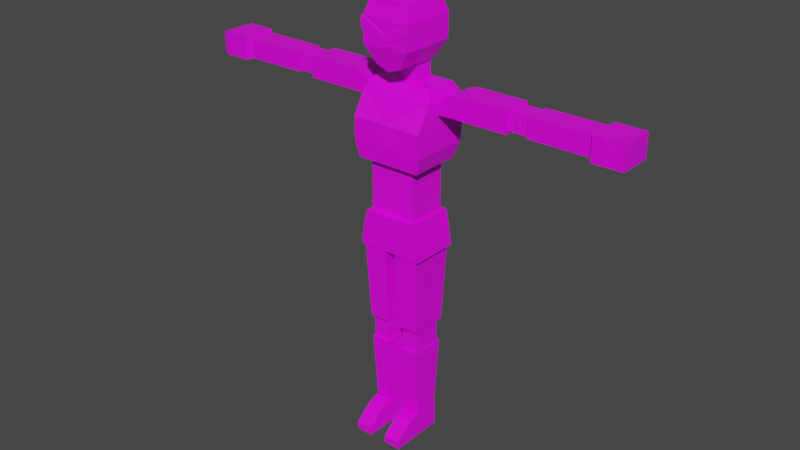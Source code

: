 # Source: model-enemy-robot-ground-busterRobot-animated.blend  (saved by Blender 3.0.42; exported with 4.5.12 LTS)
import bpy
from mathutils import Matrix  # noqa: F401  (used for matrix-valued properties, if any)

bpy.ops.wm.read_factory_settings(use_empty=True)
scene = bpy.context.scene
scene.name = 'Scene'

# ---- collections
col_collection = bpy.data.collections.new('Collection'); scene.collection.children.link(col_collection)

# ---- images (referenced by path relative to the original .blend; pixels are not part of the script)
import os
ASSET_DIR = os.environ.get("B2B_ASSET_DIR", "")  # directory of the original .blend (textures are referenced by path, not embedded)
HERE = os.path.dirname(os.path.abspath(__file__))  # packed textures are extracted next to this script under _unpacked/

def load_image(name, relpath, width, height, colorspace="sRGB"):
    """Load a texture the original file referenced (path relative to the .blend, or extracted next to this script)."""
    p = next((c for c in (os.path.join(HERE, relpath), os.path.join(ASSET_DIR, relpath)) if relpath and os.path.exists(c)), "")
    if p:
        img = bpy.data.images.load(p, check_existing=True)
        img.name = name
    else:  # same state as the original file: an image datablock whose file is absent (Cycles renders it pink)
        img = bpy.data.images.new(name, width, height)
        img.source = "FILE"
        img.filepath = "//" + (relpath or name)
    img.colorspace_settings.name = colorspace
    return img
img_texture_enemy_robot_typea_tga = load_image('texture-enemy-robot-typeA.tga', 'texture-enemy-robot-typeA.tga', 1024, 1024, 'sRGB')

# ---- materials (node trees are filled in below, after node groups)
mat_material_metal = bpy.data.materials.new('material_metal')
mat_material_metal.alpha_threshold = 0.0
mat_material_metal.use_transparent_shadow = False
mat_material_metal.line_color = (0.0, 0.0, 0.0, 1.0)
mat_material_eraser = bpy.data.materials.new('material_eraser')
mat_material_eraser.use_transparent_shadow = False
mat_material_emissive = bpy.data.materials.new('material_emissive')
mat_material_emissive.use_transparent_shadow = False

# ---- material node trees
mat_material_metal.use_nodes = True; mat_material_metal.node_tree.nodes.clear()
_N = mat_material_metal.node_tree.nodes; _L = mat_material_metal.node_tree.links
n0 = _N.new('ShaderNodeOutputMaterial'); n0.name = 'Material Output'; n0.location = (300, 300)
n1 = _N.new('ShaderNodeBsdfPrincipled'); n1.name = 'Principled BSDF'; n1.location = (10, 300)
n1.distribution = 'GGX'
n1.subsurface_method = 'RANDOM_WALK_SKIN'
n1.inputs[2].default_value = 0.4
n1.inputs[3].default_value = 1.45
n1.inputs[27].default_value = (0.0, 0.0, 0.0, 1.0)
n1.inputs[28].default_value = 1.0
n2 = _N.new('ShaderNodeTexImage'); n2.name = 'Image Texture'; n2.location = (-280, 280)
n2.image = img_texture_enemy_robot_typea_tga
_L.new(n1.outputs[0], n0.inputs[0])
_L.new(n2.outputs[0], n1.inputs[0])
n0.is_active_output = True
mat_material_eraser.use_nodes = True; mat_material_eraser.node_tree.nodes.clear()
_N = mat_material_eraser.node_tree.nodes; _L = mat_material_eraser.node_tree.links
n0 = _N.new('ShaderNodeBsdfPrincipled'); n0.name = 'Principled BSDF'; n0.location = (10, 300)
n0.distribution = 'GGX'
n0.subsurface_method = 'RANDOM_WALK_SKIN'
n0.inputs[3].default_value = 1.45
n0.inputs[27].default_value = (0.0, 0.0, 0.0, 1.0)
n0.inputs[28].default_value = 1.0
n1 = _N.new('ShaderNodeOutputMaterial'); n1.name = 'Material Output'; n1.location = (300, 300)
n2 = _N.new('ShaderNodeTexImage'); n2.name = 'Image Texture'; n2.location = (-280, 280)
n2.image = img_texture_enemy_robot_typea_tga
_L.new(n0.outputs[0], n1.inputs[0])
_L.new(n2.outputs[0], n0.inputs[0])
n1.is_active_output = True
mat_material_emissive.use_nodes = True; mat_material_emissive.node_tree.nodes.clear()
_N = mat_material_emissive.node_tree.nodes; _L = mat_material_emissive.node_tree.links
n0 = _N.new('ShaderNodeBsdfPrincipled'); n0.name = 'Principled BSDF'; n0.location = (10, 300)
n0.distribution = 'GGX'
n0.subsurface_method = 'RANDOM_WALK_SKIN'
n0.inputs[3].default_value = 1.45
n0.inputs[27].default_value = (0.0, 0.0, 0.0, 1.0)
n0.inputs[28].default_value = 1.0
n1 = _N.new('ShaderNodeOutputMaterial'); n1.name = 'Material Output'; n1.location = (300, 300)
n2 = _N.new('ShaderNodeTexImage'); n2.name = 'Image Texture'; n2.location = (-280, 280)
n2.image = img_texture_enemy_robot_typea_tga
_L.new(n0.outputs[0], n1.inputs[0])
_L.new(n2.outputs[0], n0.inputs[0])
n1.is_active_output = True

# ---- world
world_world = bpy.data.worlds.new('World'); scene.world = world_world
world_world.use_nodes = True; world_world.node_tree.nodes.clear()
_N = world_world.node_tree.nodes; _L = world_world.node_tree.links
n0 = _N.new('ShaderNodeOutputWorld'); n0.name = 'World Output'; n0.location = (300, 300)
n1 = _N.new('ShaderNodeBackground'); n1.name = 'Background'; n1.location = (10, 300)
n1.inputs[0].default_value = (0.05088, 0.05088, 0.05088, 1.0)
_L.new(n1.outputs[0], n0.inputs[0])
n0.is_active_output = True
world_world.color = (0.05088, 0.05088, 0.05088)
world_world.use_sun_shadow = False
world_world.sun_shadow_jitter_overblur = 0.0

# ---- meshes
me_cube = bpy.data.meshes.new('Cube')
me_cube.from_pydata([(0.1622, -0.0722, 1.871), (0.1675, -0.1778, 1.496), (-0.1622, -0.0722, 1.871), (-0.1675, -0.1778, 1.496), (0.1622, 0.08649, 1.871), (0.1675, 0.09553, 1.496), (-0.1622, 0.08649, 1.871), (-0.1675, 0.09553, 1.496), (0.1906, -0.1849, 1.578), (-0.1906, 0.1129, 1.578), (-0.1906, -0.1849, 1.578), (0.1906, 0.1129, 1.578), (-0.1859, 0.1206, 1.815), (0.1859, -0.1217, 1.815), (-0.1859, -0.1217, 1.815), (0.1859, 0.1206, 1.815), (0.1882, -0.1886, 1.696), (-0.1882, -0.1886, 1.696), (0.1882, 0.1395, 1.726), (-0.1882, 0.1395, 1.726), (-0.05619, -0.04323, 1.871), (-0.05619, 0.05752, 1.871), (0.05619, -0.04323, 1.871), (0.05619, 0.05752, 1.871), (-0.05619, -0.04323, 1.96), (-0.05619, 0.05752, 1.96), (0.05619, -0.04323, 1.96), (0.05619, 0.05752, 1.96), (-0.05619, -0.04323, 1.92), (0.05619, -0.04323, 1.92), (0.05619, 0.05752, 1.92), (-0.05619, 0.05752, 1.92), (-0.06864, -0.1699, 1.968), (-0.06864, 0.07306, 1.968), (0.06851, -0.1699, 1.968), (0.06851, 0.07306, 1.968), (-0.1225, -0.1941, 2.057), (-0.1225, 0.09729, 2.057), (0.1223, -0.1941, 2.057), (0.1223, 0.09729, 2.057), (-0.1225, -0.1941, 2.182), (-0.1225, 0.09729, 2.182), (0.1223, -0.1941, 2.182), (0.1223, 0.09729, 2.182), (-0.09883, -0.1763, 2.252), (-0.09883, 0.07951, 2.252), (0.0987, -0.1763, 2.252), (0.0987, 0.07951, 2.252), (6.278e-08, -0.1699, 1.943), (7.174e-08, -0.1941, 2.057), (1.959e-08, -0.04323, 1.96), (-0.0001281, 0.07951, 2.276), (-0.000128, -0.1763, 2.276), (0.1272, -0.04841, 2.182), (0.1272, -0.04841, 2.057), (0.1036, -0.04841, 2.257), (0.072, -0.04841, 1.968), (-0.1273, -0.04841, 2.182), (-0.1273, -0.04841, 2.057), (-0.1037, -0.04841, 2.257), (-0.07213, -0.04841, 1.968), (-0.000128, -0.06022, 2.281), (0.1219, 0.05837, 1.496), (-0.1219, 0.05837, 1.496), (0.1219, -0.1407, 1.496), (-0.1219, -0.1407, 1.496), (0.1219, 0.05837, 1.226), (-0.1219, 0.05837, 1.226), (0.1219, -0.1407, 1.226), (-0.1219, -0.1407, 1.226), (0.1244, 0.06036, 1.451), (0.1219, 0.05837, 1.406), (0.1244, 0.06036, 1.361), (0.1219, 0.05837, 1.316), (0.1244, 0.06036, 1.271), (-0.1244, 0.06036, 1.271), (-0.1219, 0.05837, 1.316), (-0.1244, 0.06036, 1.361), (-0.1219, 0.05837, 1.406), (-0.1244, 0.06036, 1.451), (-0.1244, -0.1426, 1.451), (-0.1219, -0.1407, 1.406), (-0.1244, -0.1426, 1.361), (-0.1219, -0.1407, 1.316), (-0.1244, -0.1426, 1.271), (0.1244, -0.1426, 1.271), (0.1219, -0.1407, 1.316), (0.1244, -0.1426, 1.361), (0.1219, -0.1407, 1.406), (0.1244, -0.1426, 1.451), (0.1387, 0.08508, 1.226), (-0.1387, 0.08508, 1.226), (0.1387, -0.1674, 1.226), (-0.1387, -0.1674, 1.226), (0.1731, 0.08508, 1.041), (-0.1731, 0.08508, 1.041), (0.1731, -0.1674, 1.041), (-0.1731, -0.1674, 1.041), (-0.1547, 0.08508, 1.166), (-0.1547, -0.1674, 1.166), (0.1547, 0.08508, 1.166), (0.1547, -0.1674, 1.166), (-0.1426, 0.05553, 0.6282), (-0.1548, 0.07808, 1.036), (-0.03809, 0.05553, 0.6282), (-0.02597, 0.07808, 1.036), (-0.1426, -0.139, 0.6282), (-0.1548, -0.1616, 1.036), (-0.03809, -0.139, 0.6282), (-0.02597, -0.1616, 1.036), (-0.0466, 0.03231, 0.6282), (-0.135, 0.03231, 0.6282), (-0.0466, -0.1188, 0.6282), (-0.135, -0.1188, 0.6282), (-0.0466, 0.03231, 0.5022), (-0.135, 0.03231, 0.5022), (-0.0466, -0.1188, 0.5022), (-0.135, -0.1188, 0.5022), (-0.04151, 0.04861, 0.5022), (-0.1392, 0.04861, 0.5022), (-0.04151, -0.1321, 0.5022), (-0.1392, -0.1321, 0.5022), (-0.04739, 0.02329, 0.1347), (-0.1333, 0.02329, 0.1347), (-0.04739, -0.1068, 0.1347), (-0.1333, -0.1068, 0.1347), (-0.1357, 0.03349, 0.6072), (-0.135, 0.03231, 0.5862), (-0.1357, 0.03349, 0.5652), (-0.135, 0.03231, 0.5442), (-0.1357, 0.03349, 0.5232), (-0.1357, -0.12, 0.5232), (-0.135, -0.1188, 0.5442), (-0.1357, -0.12, 0.5652), (-0.135, -0.1188, 0.5862), (-0.1357, -0.12, 0.6072), (-0.04582, -0.12, 0.6072), (-0.0466, -0.1188, 0.5862), (-0.04582, -0.12, 0.5652), (-0.0466, -0.1188, 0.5442), (-0.04582, -0.12, 0.5232), (-0.04582, 0.03349, 0.5232), (-0.0466, 0.03231, 0.5442), (-0.04582, 0.03349, 0.5652), (-0.0466, 0.03231, 0.5862), (-0.04582, 0.03349, 0.6072), (-0.1363, -0.1662, 0.1167), (-0.04536, -0.1662, 0.1167), (-0.1363, -0.2281, 0.07088), (-0.04536, -0.2281, 0.07088), (-0.1363, -0.1076, 0.1308), (-0.1363, -0.1076, 0.0006562), (-0.04536, -0.1076, 0.1308), (-0.04536, -0.1076, 0.0006562), (-0.04536, -0.2642, 0.03754), (-0.04536, -0.2642, 0.0006562), (-0.1363, -0.2642, 0.03754), (-0.1363, -0.2642, 0.0006562), (-0.04536, 0.02809, 0.1308), (-0.04536, 0.02809, 0.0006562), (-0.1363, 0.02809, 0.1308), (-0.1363, 0.02809, 0.0006562), (0.03839, 0.05553, 0.6282), (0.02628, 0.07808, 1.036), (0.143, 0.05553, 0.6282), (0.1551, 0.07808, 1.036), (0.03839, -0.139, 0.6282), (0.02628, -0.1616, 1.036), (0.143, -0.139, 0.6282), (0.1551, -0.1616, 1.036), (0.1344, 0.03231, 0.6282), (0.04607, 0.03231, 0.6282), (0.1344, -0.1188, 0.6282), (0.04607, -0.1188, 0.6282), (0.1344, 0.03231, 0.5022), (0.04607, 0.03231, 0.5022), (0.1344, -0.1188, 0.5022), (0.04607, -0.1188, 0.5022), (0.1395, 0.04861, 0.5022), (0.04181, 0.04861, 0.5022), (0.1395, -0.1321, 0.5022), (0.04181, -0.1321, 0.5022), (0.1337, 0.02329, 0.1347), (0.04769, 0.02329, 0.1347), (0.1337, -0.1068, 0.1347), (0.04769, -0.1068, 0.1347), (0.04529, 0.03349, 0.6072), (0.04607, 0.03231, 0.5862), (0.04529, 0.03349, 0.5652), (0.04607, 0.03231, 0.5442), (0.04529, 0.03349, 0.5232), (0.04529, -0.12, 0.5232), (0.04607, -0.1188, 0.5442), (0.04529, -0.12, 0.5652), (0.04607, -0.1188, 0.5862), (0.04529, -0.12, 0.6072), (0.1352, -0.12, 0.6072), (0.1344, -0.1188, 0.5862), (0.1352, -0.12, 0.5652), (0.1344, -0.1188, 0.5442), (0.1352, -0.12, 0.5232), (0.1352, 0.03349, 0.5232), (0.1344, 0.03231, 0.5442), (0.1352, 0.03349, 0.5652), (0.1344, 0.03231, 0.5862), (0.1352, 0.03349, 0.6072), (0.04536, 0.02809, 0.0006562), (0.04536, 0.02809, 0.1308), (0.1363, 0.02809, 0.0006562), (0.1363, 0.02809, 0.1308), (0.04536, -0.2642, 0.0006562), (0.04536, -0.2642, 0.03754), (0.1363, -0.2642, 0.0006562), (0.1363, -0.2642, 0.03754), (0.1363, -0.1076, 0.0006562), (0.1363, -0.1076, 0.1308), (0.04536, -0.1076, 0.0006562), (0.04536, -0.1076, 0.1308), (0.1363, -0.2281, 0.07088), (0.04536, -0.2281, 0.07088), (0.1363, -0.1662, 0.1167), (0.04536, -0.1662, 0.1167), (-0.5624, 0.08944, 1.871), (-0.2004, 0.08944, 1.815), (-0.5624, 0.08944, 1.762), (-0.2004, 0.08944, 1.762), (-0.5624, -0.06608, 1.871), (-0.2004, -0.06608, 1.815), (-0.5624, -0.06608, 1.762), (-0.2004, -0.06608, 1.762), (-0.5624, 0.07151, 1.775), (-0.5624, 0.07151, 1.858), (-0.5624, -0.04815, 1.775), (-0.5624, -0.04815, 1.858), (-0.662, 0.07151, 1.775), (-0.662, 0.07151, 1.858), (-0.662, -0.04815, 1.775), (-0.662, -0.04815, 1.858), (-0.662, 0.0811, 1.768), (-0.662, 0.0811, 1.865), (-0.662, -0.05773, 1.768), (-0.662, -0.05773, 1.865), (-0.9813, 0.0811, 1.768), (-0.9813, 0.0811, 1.865), (-0.9813, -0.05773, 1.768), (-0.9813, -0.05773, 1.865), (-0.579, -0.04935, 1.859), (-0.5956, -0.04815, 1.858), (-0.6122, -0.04935, 1.859), (-0.6288, -0.04815, 1.858), (-0.6454, -0.04935, 1.859), (-0.6454, -0.04935, 1.774), (-0.6288, -0.04815, 1.775), (-0.6122, -0.04935, 1.774), (-0.5956, -0.04815, 1.775), (-0.579, -0.04935, 1.774), (-0.579, 0.07271, 1.774), (-0.5956, 0.07151, 1.775), (-0.6122, 0.07271, 1.774), (-0.6288, 0.07151, 1.775), (-0.6454, 0.07271, 1.774), (-0.6454, 0.07271, 1.859), (-0.6288, 0.07151, 1.858), (-0.6122, 0.07271, 1.859), (-0.5956, 0.07151, 1.858), (-0.579, 0.07271, 1.859), (-1.018, 0.09806, 1.756), (-1.018, 0.09806, 1.877), (-1.018, -0.07469, 1.756), (-1.018, -0.07469, 1.877), (-1.151, 0.09806, 1.756), (-1.151, 0.09806, 1.877), (-1.151, -0.07469, 1.756), (-1.151, -0.07469, 1.877), (-1.177, 0.08978, 1.762), (-1.177, 0.08978, 1.871), (-1.177, -0.06642, 1.762), (-1.177, -0.06642, 1.871), (-1.177, 0.07071, 1.775), (-1.177, 0.07071, 1.858), (-1.177, -0.04735, 1.775), (-1.177, -0.04735, 1.858), (-1.099, 0.04099, 1.796), (-1.099, 0.04099, 1.837), (-1.099, -0.01763, 1.796), (-1.099, -0.01763, 1.837), (-0.2929, -0.06608, 1.871), (-0.2929, 0.08944, 1.871), (-0.2402, -0.06608, 1.851), (-0.2402, 0.08944, 1.851), (0.5621, -0.06608, 1.871), (0.2001, -0.06608, 1.814), (0.5621, -0.06608, 1.762), (0.2001, -0.06608, 1.762), (0.5621, 0.08944, 1.871), (0.2001, 0.08944, 1.814), (0.5621, 0.08944, 1.762), (0.2001, 0.08944, 1.762), (0.5621, -0.04815, 1.775), (0.5621, -0.04815, 1.858), (0.5621, 0.07151, 1.775), (0.5621, 0.07151, 1.858), (0.6617, -0.04815, 1.775), (0.6617, -0.04815, 1.858), (0.6617, 0.07152, 1.775), (0.6617, 0.07152, 1.858), (0.6617, -0.05773, 1.768), (0.6617, -0.05773, 1.865), (0.6617, 0.0811, 1.768), (0.6617, 0.0811, 1.865), (0.981, -0.05773, 1.768), (0.981, -0.05773, 1.865), (0.981, 0.0811, 1.768), (0.981, 0.0811, 1.865), (0.5787, 0.07271, 1.859), (0.5953, 0.07151, 1.858), (0.6119, 0.07271, 1.859), (0.6285, 0.07152, 1.858), (0.6451, 0.07271, 1.859), (0.6451, 0.07271, 1.774), (0.6285, 0.07152, 1.775), (0.6119, 0.07271, 1.774), (0.5953, 0.07151, 1.775), (0.5787, 0.07271, 1.774), (0.5787, -0.04935, 1.774), (0.5953, -0.04815, 1.775), (0.6119, -0.04935, 1.774), (0.6285, -0.04815, 1.775), (0.6451, -0.04935, 1.774), (0.6451, -0.04935, 1.859), (0.6285, -0.04815, 1.858), (0.6119, -0.04935, 1.859), (0.5953, -0.04815, 1.858), (0.5787, -0.04935, 1.859), (1.136, -0.07597, 1.755), (1.136, -0.07597, 1.878), (1.136, 0.09933, 1.755), (1.136, 0.09933, 1.878), (0.981, 0.09933, 1.878), (0.981, 0.09933, 1.755), (0.981, -0.07597, 1.878), (0.981, -0.07597, 1.755), (0.2926, 0.08944, 1.871), (0.2926, -0.06608, 1.871), (0.2399, 0.08944, 1.851), (0.2399, -0.06608, 1.851), (-6.395e-05, -0.1941, 2.182), (-0.1225, -0.1941, 2.131), (0.1223, -0.1941, 2.134), (-1.593e-05, -0.1941, 2.088), (-3.194e-05, -0.1941, 2.119), (-0.1321, -0.1973, 2.185), (-0.1321, -0.1973, 2.131), (0.132, -0.1973, 2.185), (0.132, -0.1973, 2.134), (-1.319e-05, -0.1973, 2.084), (-3.046e-05, -0.1973, 2.118), (6.97e-08, -0.1886, 1.696), (6.831e-08, -0.1849, 1.578), (-1.062, -0.07469, 1.877), (-1.106, -0.07469, 1.877), (-1.106, -0.07469, 1.756), (-1.062, -0.07469, 1.756), (-1.062, 0.09806, 1.756), (-1.106, 0.09806, 1.756), (-1.106, 0.09806, 1.877), (-1.062, 0.09806, 1.877), (1.033, 0.09933, 1.878), (1.084, 0.09933, 1.878), (1.033, 0.09933, 1.755), (1.084, 0.09933, 1.755), (1.084, -0.07597, 1.755), (1.033, -0.07597, 1.755), (1.084, -0.07597, 1.878), (1.033, -0.07597, 1.878), (-0.1337, -0.1084, 0.1575), (-0.04702, -0.1084, 0.1575), (-0.04702, 0.02486, 0.1575), (-0.1337, 0.02486, 0.1575), (-0.04665, -0.11, 0.1805), (-0.1341, 0.02645, 0.1805), (-0.1341, -0.11, 0.1805), (-0.04665, 0.02645, 0.1805), (0.04733, -0.1084, 0.1576), (0.134, -0.1084, 0.1576), (0.134, 0.02487, 0.1576), (0.04733, 0.02487, 0.1576), (0.1344, -0.1099, 0.1803), (0.04696, 0.02643, 0.1803), (0.04696, -0.1099, 0.1803), (0.1344, 0.02643, 0.1803), (0.1363, 0.02809, 0.03749), (0.1363, -0.1076, 0.03749), (0.04536, 0.02809, 0.03759), (0.04536, -0.1076, 0.03757), (-0.04536, 0.02809, 0.03749), (-0.04536, -0.1076, 0.03749), (-0.1363, 0.02809, 0.03759), (-0.1363, -0.1076, 0.03757)], [], [(6, 2, 20, 21), (14, 2, 6, 12), (12, 6, 4, 15), (5, 1, 64, 62), (13, 0, 2, 14), (15, 4, 0, 13), (5, 11, 8, 1), (1, 8, 358, 10, 3), (7, 9, 11, 5), (3, 10, 9, 7), (18, 15, 13, 16), (16, 13, 357), (19, 12, 15, 18), (17, 14, 12, 19), (10, 17, 19, 9), (9, 19, 18, 11), (8, 16, 358), (11, 18, 16, 8), (22, 23, 30, 29), (4, 6, 21, 23), (2, 0, 22, 20), (0, 4, 23, 22), (26, 27, 35, 56, 34), (20, 22, 29, 28), (23, 21, 31, 30), (21, 20, 28, 31), (33, 60, 58, 37), (28, 29, 26, 50, 24), (29, 30, 27, 26), (31, 28, 24, 25), (30, 31, 25, 27), (24, 50, 48, 32), (27, 25, 33, 35), (25, 24, 32, 60, 33), (38, 54, 53, 42, 348), (34, 56, 54, 38), (32, 48, 49, 36), (35, 33, 37, 39), (43, 41, 45, 51, 47), (36, 49, 349, 347), (39, 37, 41, 43), (37, 58, 57, 41), (46, 55, 61, 52), (41, 57, 59, 45), (42, 53, 55, 46), (40, 346, 42, 46, 52, 44), (49, 48, 34, 38), (48, 50, 26, 34), (52, 61, 59, 44), (55, 53, 43, 47), (53, 54, 39, 43), (54, 56, 35, 39), (57, 58, 36, 347, 40), (58, 60, 32, 36), (59, 57, 40, 44), (59, 61, 51, 45), (61, 55, 47, 51), (75, 74, 66, 67), (3, 7, 63, 65), (7, 5, 62, 63), (1, 3, 65, 64), (66, 68, 92, 90), (85, 84, 69, 68), (74, 85, 68, 66), (84, 75, 67, 69), (65, 63, 79, 80), (80, 79, 78, 81), (81, 78, 77, 82), (82, 77, 76, 83), (83, 76, 75, 84), (62, 64, 89, 70), (70, 89, 88, 71), (71, 88, 87, 72), (72, 87, 86, 73), (73, 86, 85, 74), (64, 65, 80, 89), (89, 80, 81, 88), (88, 81, 82, 87), (87, 82, 83, 86), (86, 83, 84, 85), (63, 62, 70, 79), (79, 70, 71, 78), (78, 71, 72, 77), (77, 72, 73, 76), (76, 73, 74, 75), (99, 98, 95, 97), (69, 67, 91, 93), (67, 66, 90, 91), (68, 69, 93, 92), (94, 96, 97, 95), (98, 100, 94, 95), (101, 99, 97, 96), (100, 101, 96, 94), (90, 92, 101, 100), (92, 93, 99, 101), (91, 90, 100, 98), (93, 91, 98, 99), (102, 103, 105, 104), (104, 105, 109, 108), (108, 109, 107, 106), (106, 107, 103, 102), (104, 108, 112, 110), (109, 105, 103, 107), (131, 130, 115, 117), (102, 104, 110, 111), (108, 106, 113, 112), (106, 102, 111, 113), (116, 117, 121, 120), (141, 140, 116, 114), (140, 131, 117, 116), (130, 141, 114, 115), (376, 375, 125, 124), (115, 114, 118, 119), (117, 115, 119, 121), (114, 116, 120, 118), (122, 124, 125, 123), (378, 377, 122, 123), (375, 378, 123, 125), (377, 376, 124, 122), (111, 110, 145, 126), (126, 145, 144, 127), (127, 144, 143, 128), (128, 143, 142, 129), (129, 142, 141, 130), (112, 113, 135, 136), (136, 135, 134, 137), (137, 134, 133, 138), (138, 133, 132, 139), (139, 132, 131, 140), (110, 112, 136, 145), (145, 136, 137, 144), (144, 137, 138, 143), (143, 138, 139, 142), (142, 139, 140, 141), (113, 111, 126, 135), (135, 126, 127, 134), (134, 127, 128, 133), (133, 128, 129, 132), (132, 129, 130, 131), (146, 147, 152, 150), (148, 149, 147, 146), (159, 395, 396, 153), (157, 156, 398, 151), (159, 153, 151, 161), (154, 149, 148, 156), (152, 158, 160, 150), (153, 155, 157, 151), (151, 398, 397, 161), (155, 154, 156, 157), (153, 396, 154, 155), (161, 397, 395, 159), (162, 163, 165, 164), (164, 165, 169, 168), (168, 169, 167, 166), (166, 167, 163, 162), (164, 168, 172, 170), (169, 165, 163, 167), (191, 190, 175, 177), (162, 164, 170, 171), (168, 166, 173, 172), (166, 162, 171, 173), (176, 177, 181, 180), (201, 200, 176, 174), (200, 191, 177, 176), (190, 201, 174, 175), (384, 383, 185, 184), (175, 174, 178, 179), (177, 175, 179, 181), (174, 176, 180, 178), (182, 184, 185, 183), (386, 385, 182, 183), (383, 386, 183, 185), (385, 384, 184, 182), (171, 170, 205, 186), (186, 205, 204, 187), (187, 204, 203, 188), (188, 203, 202, 189), (189, 202, 201, 190), (172, 173, 195, 196), (196, 195, 194, 197), (197, 194, 193, 198), (198, 193, 192, 199), (199, 192, 191, 200), (170, 172, 196, 205), (205, 196, 197, 204), (204, 197, 198, 203), (203, 198, 199, 202), (202, 199, 200, 201), (173, 171, 186, 195), (195, 186, 187, 194), (194, 187, 188, 193), (193, 188, 189, 192), (192, 189, 190, 191), (206, 393, 391, 208), (214, 392, 213, 212), (212, 213, 211, 210), (216, 394, 393, 206), (214, 212, 210, 216), (215, 209, 207, 217), (213, 218, 219, 211), (208, 214, 216, 206), (210, 211, 394, 216), (208, 391, 392, 214), (219, 218, 220, 221), (221, 220, 215, 217), (222, 287, 289, 223, 225, 224), (224, 225, 229, 228), (228, 229, 227, 288, 286, 226), (226, 286, 287, 222), (222, 224, 230, 231), (229, 225, 223, 227), (251, 250, 237, 236), (228, 226, 233, 232), (226, 222, 231, 233), (224, 228, 232, 230), (236, 237, 241, 240), (261, 260, 234, 235), (250, 261, 235, 237), (260, 251, 236, 234), (241, 239, 243, 245), (235, 234, 238, 239), (237, 235, 239, 241), (234, 236, 240, 238), (244, 245, 269, 268), (238, 240, 244, 242), (240, 241, 245, 244), (239, 238, 242, 243), (230, 232, 255, 256), (256, 255, 254, 257), (257, 254, 253, 258), (258, 253, 252, 259), (259, 252, 251, 260), (233, 231, 265, 246), (246, 265, 264, 247), (247, 264, 263, 248), (248, 263, 262, 249), (249, 262, 261, 250), (231, 230, 256, 265), (265, 256, 257, 264), (264, 257, 258, 263), (263, 258, 259, 262), (262, 259, 260, 261), (232, 233, 246, 255), (255, 246, 247, 254), (254, 247, 248, 253), (253, 248, 249, 252), (252, 249, 250, 251), (361, 360, 273, 272), (243, 242, 266, 267), (245, 243, 267, 269), (242, 244, 268, 266), (273, 271, 275, 277), (365, 364, 270, 271), (360, 365, 271, 273), (364, 361, 272, 270), (276, 277, 281, 280), (270, 272, 276, 274), (272, 273, 277, 276), (271, 270, 274, 275), (279, 278, 282, 283), (275, 274, 278, 279), (277, 275, 279, 281), (274, 276, 280, 278), (282, 284, 285, 283), (281, 279, 283, 285), (278, 280, 284, 282), (280, 281, 285, 284), (287, 286, 288, 289), (289, 288, 227, 223), (290, 343, 345, 291, 293, 292), (292, 293, 297, 296), (296, 297, 295, 344, 342, 294), (294, 342, 343, 290), (290, 292, 298, 299), (297, 293, 291, 295), (319, 318, 305, 304), (296, 294, 301, 300), (294, 290, 299, 301), (292, 296, 300, 298), (304, 305, 309, 308), (329, 328, 302, 303), (318, 329, 303, 305), (328, 319, 304, 302), (309, 307, 311, 313), (303, 302, 306, 307), (305, 303, 307, 309), (302, 304, 308, 306), (306, 308, 312, 310), (308, 309, 313, 312), (307, 306, 310, 311), (298, 300, 323, 324), (324, 323, 322, 325), (325, 322, 321, 326), (326, 321, 320, 327), (327, 320, 319, 328), (301, 299, 333, 314), (314, 333, 332, 315), (315, 332, 331, 316), (316, 331, 330, 317), (317, 330, 329, 318), (299, 298, 324, 333), (333, 324, 325, 332), (332, 325, 326, 331), (331, 326, 327, 330), (330, 327, 328, 329), (300, 301, 314, 323), (323, 314, 315, 322), (322, 315, 316, 321), (321, 316, 317, 320), (320, 317, 318, 319), (370, 368, 337, 336), (371, 370, 336, 334), (373, 371, 334, 335), (368, 373, 335, 337), (310, 312, 339, 341), (311, 310, 341, 340), (313, 311, 340, 338), (312, 313, 338, 339), (343, 342, 344, 345), (345, 344, 295, 291), (336, 337, 335, 334), (352, 355, 356, 351), (346, 350, 42), (347, 349, 355, 352), (40, 350, 346), (349, 348, 354, 355), (348, 349, 49, 38), (353, 356, 355, 354), (348, 42, 353, 354), (42, 350, 356, 353), (350, 40, 351, 356), (40, 347, 352, 351), (357, 14, 17), (14, 357, 13), (358, 17, 10), (17, 358, 16, 357), (266, 268, 362, 363), (363, 362, 361, 364), (269, 267, 366, 359), (359, 366, 365, 360), (267, 266, 363, 366), (366, 363, 364, 365), (268, 269, 359, 362), (362, 359, 360, 361), (338, 340, 374, 367), (367, 374, 373, 368), (340, 341, 372, 374), (374, 372, 371, 373), (341, 339, 369, 372), (372, 369, 370, 371), (339, 338, 367, 369), (369, 367, 368, 370), (382, 379, 376, 377), (381, 380, 378, 375), (380, 382, 377, 378), (379, 381, 375, 376), (120, 121, 381, 379), (119, 118, 382, 380), (121, 119, 380, 381), (118, 120, 379, 382), (390, 387, 384, 385), (389, 388, 386, 383), (388, 390, 385, 386), (387, 389, 383, 384), (180, 181, 389, 387), (179, 178, 390, 388), (181, 179, 388, 389), (178, 180, 387, 390), (392, 391, 209, 215), (213, 392, 215, 220, 218), (391, 393, 207, 209), (393, 394, 217, 207), (394, 211, 219, 221, 217), (396, 395, 158, 152), (154, 396, 152, 147, 149), (395, 397, 160, 158), (397, 398, 150, 160), (398, 156, 148, 146, 150)])
me_cube.polygons.foreach_set('material_index', [0, 0, 0, 0, 0, 0, 0, 0, 0, 0, 2, 2, 2, 2, 0, 0, 0, 0, 0, 0, 0, 0, 0, 0, 0, 0, 0, 0, 0, 0, 0, 0, 0, 0, 0, 0, 0, 0, 0, 0, 0, 0, 0, 0, 0, 0, 0, 0, 0, 0, 0, 0, 0, 0, 0, 0, 0, 1, 0, 0, 0, 0, 1, 1, 1, 1, 1, 1, 1, 1, 1, 1, 1, 1, 1, 1, 1, 1, 1, 1, 1, 1, 1, 1, 1, 0, 0, 0, 0, 0, 0, 0, 0, 0, 0, 0, 0, 0, 0, 0, 0, 0, 0, 1, 0, 0, 0, 0, 1, 1, 1, 0, 0, 0, 0, 0, 0, 0, 0, 1, 1, 1, 1, 1, 1, 1, 1, 1, 1, 1, 1, 1, 1, 1, 1, 1, 1, 1, 1, 0, 0, 1, 1, 1, 0, 0, 1, 1, 1, 1, 1, 0, 0, 0, 0, 0, 0, 1, 0, 0, 0, 0, 1, 1, 1, 0, 0, 0, 0, 0, 0, 0, 0, 1, 1, 1, 1, 1, 1, 1, 1, 1, 1, 1, 1, 1, 1, 1, 1, 1, 1, 1, 1, 1, 1, 1, 1, 1, 0, 0, 1, 1, 1, 0, 0, 0, 0, 0, 0, 0, 0, 1, 0, 0, 0, 0, 1, 1, 1, 0, 0, 0, 0, 0, 0, 0, 0, 1, 1, 1, 1, 1, 1, 1, 1, 1, 1, 1, 1, 1, 1, 1, 1, 1, 1, 1, 1, 0, 0, 0, 0, 0, 0, 0, 0, 0, 0, 0, 0, 0, 0, 0, 0, 0, 0, 0, 0, 0, 0, 0, 0, 0, 0, 0, 0, 1, 0, 0, 0, 0, 1, 1, 1, 0, 0, 0, 0, 0, 0, 0, 1, 1, 1, 1, 1, 1, 1, 1, 1, 1, 1, 1, 1, 1, 1, 1, 1, 1, 1, 1, 0, 0, 0, 0, 0, 0, 0, 0, 0, 0, 0, 2, 0, 2, 0, 2, 0, 2, 2, 2, 2, 2, 2, 0, 0, 2, 0, 2, 0, 2, 0, 2, 0, 2, 0, 2, 0, 2, 0, 2, 0, 2, 2, 2, 2, 2, 0, 0, 0, 0, 2, 2, 2, 2, 0, 0, 0, 0, 0, 0, 0, 0, 0, 0, 0, 0, 0, 0])
_uv = me_cube.uv_layers.new(name='UVMap')
_uv.uv.foreach_set('vector', [0.492, 0.825, 0.5215, 0.825, 0.5161, 0.845, 0.4973, 0.845, 0.6945, 0.8366, 0.7051, 0.846, 0.7051, 0.8759, 0.6945, 0.8824, 0.4808, 0.8023, 0.4703, 0.7979, 0.4703, 0.7366, 0.4808, 0.7321, 0.3745, 0.6713, 0.3236, 0.6713, 0.3305, 0.6627, 0.3676, 0.6627, 0.5529, 0.6701, 0.5634, 0.6746, 0.5634, 0.7359, 0.5529, 0.7403, 0.7065, 0.9497, 0.6959, 0.9432, 0.6959, 0.9133, 0.7065, 0.9039, 0.3814, 0.6967, 0.3966, 0.6929, 0.3984, 0.7492, 0.383, 0.7483, 0.3236, 0.6827, 0.339, 0.6783, 0.339, 0.7143, 0.339, 0.7503, 0.3236, 0.7459, 0.3814, 0.6124, 0.3967, 0.608, 0.3967, 0.68, 0.3814, 0.6757, 0.3131, 0.7533, 0.2977, 0.7542, 0.2995, 0.6979, 0.3147, 0.7017, 0.8451, 0.2747, 0.7879, 0.2673, 0.7739, 0.1019, 0.8451, 0.04888, 0.6178, 0.04888, 0.6968, 0.05048, 0.6178, 0.1779, 0.848, 0.04888, 0.9045, 0.05048, 0.9045, 0.3053, 0.848, 0.3069, 0.771, 0.2747, 0.6998, 0.2217, 0.7137, 0.05631, 0.771, 0.04888, 0.2977, 0.7542, 0.2757, 0.7542, 0.2721, 0.692, 0.2995, 0.6979, 0.3967, 0.608, 0.4243, 0.6085, 0.4243, 0.6796, 0.3967, 0.68, 0.339, 0.6783, 0.361, 0.6787, 0.339, 0.7143, 0.3966, 0.6929, 0.424, 0.687, 0.4204, 0.7492, 0.3984, 0.7492, 0.2886, 0.9501, 0.2886, 0.9692, 0.2796, 0.9692, 0.2796, 0.9501, 0.492, 0.8862, 0.492, 0.825, 0.4973, 0.845, 0.4973, 0.8662, 0.5215, 0.825, 0.5215, 0.8862, 0.5161, 0.8662, 0.5161, 0.845, 0.5215, 0.8862, 0.492, 0.8862, 0.4973, 0.8662, 0.5161, 0.8662, 0.3266, 0.9037, 0.3266, 0.9227, 0.3243, 0.9257, 0.3236, 0.9028, 0.3243, 0.8798, 0.4063, 0.9666, 0.4063, 0.9454, 0.4153, 0.9454, 0.4153, 0.9666, 0.492, 0.9667, 0.492, 0.9455, 0.501, 0.9455, 0.501, 0.9667, 0.7092, 0.7051, 0.7092, 0.7241, 0.7002, 0.7241, 0.7002, 0.7051, 0.4312, 0.7205, 0.4312, 0.6976, 0.4478, 0.6976, 0.4478, 0.7251, 0.4153, 0.9666, 0.4153, 0.9454, 0.4228, 0.9454, 0.4228, 0.956, 0.4228, 0.9666, 0.2796, 0.9501, 0.2796, 0.9692, 0.2721, 0.9692, 0.2721, 0.9501, 0.7002, 0.7051, 0.7002, 0.7241, 0.6927, 0.7241, 0.6927, 0.7051, 0.501, 0.9667, 0.501, 0.9455, 0.5085, 0.9455, 0.5085, 0.9667, 0.3475, 0.9037, 0.337, 0.9037, 0.337, 0.8797, 0.3498, 0.8798, 0.3266, 0.9227, 0.3475, 0.9227, 0.3498, 0.9257, 0.3243, 0.9257, 0.3475, 0.9227, 0.3475, 0.9037, 0.3498, 0.8798, 0.3505, 0.9028, 0.3498, 0.9257, 0.4478, 0.6631, 0.4478, 0.6356, 0.471, 0.6356, 0.471, 0.6631, 0.4621, 0.6631, 0.4312, 0.6585, 0.4312, 0.6356, 0.4478, 0.6356, 0.4478, 0.6631, 0.277, 0.8654, 0.2721, 0.8525, 0.2935, 0.8522, 0.2938, 0.8753, 0.516, 0.5822, 0.4905, 0.5822, 0.4805, 0.5653, 0.5261, 0.5653, 0.5261, 0.5418, 0.4805, 0.5418, 0.4849, 0.5284, 0.5033, 0.5241, 0.5217, 0.5285, 0.2938, 0.8753, 0.2935, 0.8522, 0.2993, 0.8521, 0.3076, 0.8752, 0.5261, 0.5653, 0.4805, 0.5653, 0.4805, 0.5418, 0.5261, 0.5418, 0.4478, 0.7251, 0.4478, 0.6976, 0.471, 0.6976, 0.471, 0.7251, 0.5744, 0.5725, 0.5735, 0.5483, 0.5928, 0.5505, 0.5928, 0.5724, 0.471, 0.7251, 0.471, 0.6976, 0.4851, 0.6976, 0.4842, 0.7218, 0.471, 0.6631, 0.471, 0.6356, 0.4851, 0.6356, 0.4842, 0.6597, 0.625, 0.5691, 0.6302, 0.5466, 0.6354, 0.5241, 0.6473, 0.5315, 0.6473, 0.5507, 0.6389, 0.5678, 0.2935, 0.8522, 0.2721, 0.8525, 0.2767, 0.8395, 0.2933, 0.8291, 0.337, 0.8797, 0.337, 0.9037, 0.3266, 0.9037, 0.3243, 0.8798, 0.5928, 0.5724, 0.5928, 0.5505, 0.6121, 0.5483, 0.6112, 0.5725, 0.4851, 0.6356, 0.471, 0.6356, 0.471, 0.608, 0.4842, 0.6114, 0.471, 0.6356, 0.4478, 0.6356, 0.4478, 0.608, 0.471, 0.608, 0.4478, 0.6356, 0.4312, 0.6356, 0.4312, 0.6126, 0.4478, 0.608, 0.471, 0.6976, 0.4478, 0.6976, 0.4478, 0.6701, 0.4616, 0.6701, 0.471, 0.6701, 0.4478, 0.6976, 0.4312, 0.6976, 0.4312, 0.6746, 0.4478, 0.6701, 0.4851, 0.6976, 0.471, 0.6976, 0.471, 0.6701, 0.4842, 0.6734, 0.6121, 0.5483, 0.5928, 0.5505, 0.5928, 0.5241, 0.6112, 0.5241, 0.5928, 0.5505, 0.5735, 0.5483, 0.5744, 0.5241, 0.5928, 0.5241, 0.3081, 0.06048, 0.1798, 0.06048, 0.181, 0.03775, 0.3069, 0.03775, 0.3236, 0.608, 0.3745, 0.608, 0.3676, 0.6166, 0.3305, 0.6166, 0.3745, 0.608, 0.3745, 0.6713, 0.3676, 0.6627, 0.3676, 0.6166, 0.3236, 0.6713, 0.3236, 0.608, 0.3305, 0.6166, 0.3305, 0.6627, 0.534, 0.6112, 0.4969, 0.6112, 0.492, 0.608, 0.539, 0.608, 0.1759, 0.06048, 0.04751, 0.06048, 0.04877, 0.03775, 0.1746, 0.03775, 0.2609, 0.2007, 0.1562, 0.2007, 0.1572, 0.1779, 0.2599, 0.1779, 0.1523, 0.2007, 0.04751, 0.2007, 0.04854, 0.1779, 0.1513, 0.1779, 0.1513, 0.3143, 0.04854, 0.3143, 0.04751, 0.2916, 0.1523, 0.2916, 0.1523, 0.2916, 0.04751, 0.2916, 0.04854, 0.2689, 0.1513, 0.2689, 0.1513, 0.2689, 0.04854, 0.2689, 0.04751, 0.2461, 0.1523, 0.2461, 0.1523, 0.2461, 0.04751, 0.2461, 0.04854, 0.2234, 0.1513, 0.2234, 0.1513, 0.2234, 0.04854, 0.2234, 0.04751, 0.2007, 0.1523, 0.2007, 0.2599, 0.3143, 0.1572, 0.3143, 0.1562, 0.2916, 0.2609, 0.2916, 0.2609, 0.2916, 0.1562, 0.2916, 0.1572, 0.2689, 0.2599, 0.2689, 0.2599, 0.2689, 0.1572, 0.2689, 0.1562, 0.2461, 0.2609, 0.2461, 0.2609, 0.2461, 0.1562, 0.2461, 0.1572, 0.2234, 0.2599, 0.2234, 0.2599, 0.2234, 0.1572, 0.2234, 0.1562, 0.2007, 0.2609, 0.2007, 0.1746, 0.1742, 0.04877, 0.1742, 0.04751, 0.1514, 0.1759, 0.1514, 0.1759, 0.1514, 0.04751, 0.1514, 0.04877, 0.1287, 0.1746, 0.1287, 0.1746, 0.1287, 0.04877, 0.1287, 0.04751, 0.1059, 0.1759, 0.1059, 0.1759, 0.1059, 0.04751, 0.1059, 0.04877, 0.08322, 0.1746, 0.08322, 0.1746, 0.08322, 0.04877, 0.08322, 0.04751, 0.06048, 0.1759, 0.06048, 0.3069, 0.1742, 0.181, 0.1742, 0.1798, 0.1514, 0.3081, 0.1514, 0.3081, 0.1514, 0.1798, 0.1514, 0.181, 0.1287, 0.3069, 0.1287, 0.3069, 0.1287, 0.181, 0.1287, 0.1798, 0.1059, 0.3081, 0.1059, 0.3081, 0.1059, 0.1798, 0.1059, 0.181, 0.08322, 0.3069, 0.08322, 0.3069, 0.08322, 0.181, 0.08322, 0.1798, 0.06048, 0.3081, 0.06048, 0.3469, 0.8251, 0.3469, 0.8728, 0.3236, 0.8728, 0.3236, 0.8251, 0.4969, 0.6573, 0.534, 0.6573, 0.539, 0.6604, 0.492, 0.6604, 0.534, 0.6573, 0.534, 0.6112, 0.539, 0.608, 0.539, 0.6604, 0.4969, 0.6112, 0.4969, 0.6573, 0.492, 0.6604, 0.492, 0.608, 0.4736, 0.5895, 0.4266, 0.5895, 0.4266, 0.5241, 0.4736, 0.5241, 0.4046, 0.7596, 0.4046, 0.818, 0.3814, 0.8215, 0.3814, 0.7561, 0.5032, 0.8145, 0.5032, 0.7561, 0.5264, 0.7526, 0.5264, 0.818, 0.4046, 0.8285, 0.4046, 0.8762, 0.3814, 0.8762, 0.3814, 0.8285, 0.4159, 0.8285, 0.4159, 0.8762, 0.4046, 0.8762, 0.4046, 0.8285, 0.492, 0.8115, 0.492, 0.7591, 0.5032, 0.7561, 0.5032, 0.8145, 0.4159, 0.7626, 0.4159, 0.815, 0.4046, 0.818, 0.4046, 0.7596, 0.3581, 0.8251, 0.3581, 0.8728, 0.3469, 0.8728, 0.3469, 0.8251, 0.6119, 0.7456, 0.6097, 0.6686, 0.6337, 0.6686, 0.6314, 0.7456, 0.3641, 0.5241, 0.3683, 0.6011, 0.3236, 0.6011, 0.3278, 0.5241, 0.4335, 0.8917, 0.4312, 0.8146, 0.4552, 0.8146, 0.453, 0.8917, 0.3125, 0.608, 0.3167, 0.685, 0.2721, 0.685, 0.2763, 0.608, 0.6424, 0.9487, 0.6424, 0.912, 0.644, 0.9158, 0.644, 0.9443, 0.6781, 0.5241, 0.6781, 0.5693, 0.6541, 0.5693, 0.6541, 0.5241, 0.05834, 0.3181, 0.05834, 0.3956, 0.04751, 0.395, 0.04751, 0.3187, 0.6619, 0.9487, 0.6424, 0.9487, 0.644, 0.9443, 0.6604, 0.9443, 0.6424, 0.912, 0.6619, 0.912, 0.6604, 0.9158, 0.644, 0.9158, 0.6619, 0.912, 0.6619, 0.9487, 0.6604, 0.9443, 0.6604, 0.9158, 0.3246, 0.9643, 0.341, 0.9643, 0.3418, 0.9668, 0.3236, 0.9668, 0.1961, 0.3181, 0.1961, 0.3956, 0.1852, 0.395, 0.1852, 0.3187, 0.4681, 0.3399, 0.4217, 0.3399, 0.4221, 0.3293, 0.4677, 0.3293, 0.3112, 0.4054, 0.2648, 0.4054, 0.2652, 0.3948, 0.3108, 0.3948, 0.7159, 0.973, 0.7159, 0.9567, 0.7202, 0.9567, 0.7202, 0.973, 0.341, 0.9358, 0.3246, 0.9358, 0.3236, 0.9327, 0.3418, 0.9327, 0.341, 0.9643, 0.341, 0.9358, 0.3418, 0.9327, 0.3418, 0.9668, 0.3246, 0.9358, 0.3246, 0.9643, 0.3236, 0.9668, 0.3236, 0.9327, 0.6905, 0.8288, 0.6905, 0.8042, 0.7065, 0.8042, 0.7065, 0.8288, 0.6023, 0.942, 0.6023, 0.9583, 0.5981, 0.9583, 0.5981, 0.942, 0.3738, 0.7974, 0.3738, 0.8225, 0.3695, 0.8222, 0.3695, 0.7977, 0.3738, 0.8295, 0.3738, 0.8547, 0.3695, 0.8544, 0.3695, 0.8298, 0.3108, 0.4583, 0.2652, 0.4583, 0.2648, 0.4477, 0.3112, 0.4477, 0.3112, 0.4477, 0.2648, 0.4477, 0.2652, 0.4372, 0.3108, 0.4372, 0.3108, 0.4372, 0.2652, 0.4372, 0.2648, 0.4266, 0.3112, 0.4266, 0.3112, 0.4266, 0.2648, 0.4266, 0.2652, 0.416, 0.3108, 0.416, 0.3108, 0.416, 0.2652, 0.416, 0.2648, 0.4054, 0.3112, 0.4054, 0.4677, 0.3929, 0.4221, 0.3929, 0.4217, 0.3823, 0.4681, 0.3823, 0.4681, 0.3823, 0.4217, 0.3823, 0.4221, 0.3717, 0.4677, 0.3717, 0.4677, 0.3717, 0.4221, 0.3717, 0.4217, 0.3611, 0.4681, 0.3611, 0.4681, 0.3611, 0.4217, 0.3611, 0.4221, 0.3505, 0.4677, 0.3505, 0.4677, 0.3505, 0.4221, 0.3505, 0.4217, 0.3399, 0.4681, 0.3399, 0.2502, 0.3187, 0.2502, 0.395, 0.2394, 0.3956, 0.2394, 0.3181, 0.2394, 0.3181, 0.2394, 0.3956, 0.2286, 0.395, 0.2286, 0.3187, 0.2286, 0.3187, 0.2286, 0.395, 0.2177, 0.3956, 0.2177, 0.3181, 0.2177, 0.3181, 0.2177, 0.3956, 0.2069, 0.395, 0.2069, 0.3187, 0.2069, 0.3187, 0.2069, 0.395, 0.1961, 0.3956, 0.1961, 0.3181, 0.1125, 0.3187, 0.1125, 0.395, 0.1017, 0.3956, 0.1017, 0.3181, 0.1017, 0.3181, 0.1017, 0.3956, 0.09084, 0.395, 0.09084, 0.3187, 0.09084, 0.3187, 0.09084, 0.395, 0.08001, 0.3956, 0.08001, 0.3181, 0.08001, 0.3181, 0.08001, 0.3956, 0.06917, 0.395, 0.06917, 0.3187, 0.06917, 0.3187, 0.06917, 0.395, 0.05834, 0.3956, 0.05834, 0.3181, 0.4482, 0.9354, 0.4312, 0.9354, 0.4312, 0.9243, 0.4482, 0.9243, 0.4482, 0.9472, 0.4312, 0.9472, 0.4312, 0.9354, 0.4482, 0.9354, 0.3759, 0.3088, 0.3949, 0.3088, 0.3949, 0.3773, 0.3759, 0.3773, 0.4217, 0.1779, 0.4407, 0.1779, 0.4408, 0.2571, 0.4217, 0.2571, 0.3625, 0.1779, 0.3625, 0.2464, 0.3156, 0.2464, 0.3156, 0.1779, 0.4313, 0.9541, 0.4312, 0.9472, 0.4482, 0.9472, 0.4482, 0.9541, 0.4312, 0.9243, 0.4313, 0.8986, 0.4482, 0.8987, 0.4482, 0.9243, 0.3625, 0.2464, 0.3625, 0.3256, 0.3156, 0.3256, 0.3156, 0.2464, 0.4217, 0.2571, 0.4408, 0.2571, 0.4408, 0.3256, 0.4217, 0.3256, 0.1145, 0.4454, 0.09542, 0.4454, 0.09542, 0.3994, 0.1145, 0.3994, 0.3759, 0.3773, 0.3949, 0.3773, 0.3949, 0.4564, 0.3759, 0.4564, 0.4502, 0.1334, 0.4311, 0.1334, 0.4312, 0.08746, 0.4502, 0.08746, 0.6314, 0.7526, 0.6337, 0.8296, 0.6097, 0.8296, 0.612, 0.7526, 0.3125, 0.5241, 0.3167, 0.6011, 0.2721, 0.6011, 0.2763, 0.5241, 0.5356, 0.8974, 0.5333, 0.8204, 0.5573, 0.8204, 0.5551, 0.8974, 0.4156, 0.5241, 0.4198, 0.6011, 0.3751, 0.6011, 0.3793, 0.5241, 0.6695, 0.9407, 0.6695, 0.9039, 0.6711, 0.9077, 0.6711, 0.9363, 0.5159, 0.8932, 0.5159, 0.9385, 0.492, 0.9385, 0.492, 0.8932, 0.3228, 0.03775, 0.3228, 0.1153, 0.312, 0.1147, 0.312, 0.03834, 0.689, 0.9407, 0.6695, 0.9407, 0.6711, 0.9363, 0.6876, 0.9363, 0.6695, 0.9039, 0.689, 0.9039, 0.6876, 0.9077, 0.6711, 0.9077, 0.689, 0.9039, 0.689, 0.9407, 0.6876, 0.9363, 0.6876, 0.9077, 0.7022, 0.5266, 0.6858, 0.5266, 0.685, 0.5241, 0.7032, 0.5241, 0.1272, 0.3181, 0.1272, 0.3956, 0.1164, 0.395, 0.1164, 0.3187, 0.4273, 0.1157, 0.3809, 0.1157, 0.3813, 0.1051, 0.4269, 0.1051, 0.4273, 0.04834, 0.3809, 0.04834, 0.3813, 0.03775, 0.4269, 0.03775, 0.6024, 0.9186, 0.6024, 0.935, 0.5981, 0.9349, 0.5981, 0.9187, 0.6858, 0.5551, 0.7022, 0.5551, 0.7032, 0.5582, 0.685, 0.5582, 0.6858, 0.5266, 0.6858, 0.5551, 0.685, 0.5582, 0.685, 0.5241, 0.7022, 0.5551, 0.7022, 0.5266, 0.7032, 0.5241, 0.7032, 0.5582, 0.6677, 0.8288, 0.6677, 0.8042, 0.6837, 0.8042, 0.6837, 0.8288, 0.5981, 0.9116, 0.5981, 0.8953, 0.6024, 0.8953, 0.6024, 0.9116, 0.3721, 0.7104, 0.3721, 0.7356, 0.3678, 0.7353, 0.3678, 0.7107, 0.3721, 0.6783, 0.3721, 0.7035, 0.3678, 0.7032, 0.3678, 0.6786, 0.4269, 0.1013, 0.3813, 0.1013, 0.3809, 0.09073, 0.4273, 0.09073, 0.4273, 0.09073, 0.3809, 0.09073, 0.3813, 0.08014, 0.4269, 0.08014, 0.4269, 0.08014, 0.3813, 0.08014, 0.3809, 0.06954, 0.4273, 0.06954, 0.4273, 0.06954, 0.3809, 0.06954, 0.3813, 0.05894, 0.4269, 0.05894, 0.4269, 0.05894, 0.3813, 0.05894, 0.3809, 0.04834, 0.4273, 0.04834, 0.4269, 0.1687, 0.3813, 0.1687, 0.3809, 0.1581, 0.4273, 0.1581, 0.4273, 0.1581, 0.3809, 0.1581, 0.3813, 0.1475, 0.4269, 0.1475, 0.4269, 0.1475, 0.3813, 0.1475, 0.3809, 0.1369, 0.4273, 0.1369, 0.4273, 0.1369, 0.3809, 0.1369, 0.3813, 0.1263, 0.4269, 0.1263, 0.4269, 0.1263, 0.3813, 0.1263, 0.3809, 0.1157, 0.4273, 0.1157, 0.1814, 0.3187, 0.1814, 0.395, 0.1705, 0.3956, 0.1705, 0.3181, 0.1705, 0.3181, 0.1705, 0.3956, 0.1597, 0.395, 0.1597, 0.3187, 0.1597, 0.3187, 0.1597, 0.395, 0.1489, 0.3956, 0.1489, 0.3181, 0.1489, 0.3181, 0.1489, 0.3956, 0.138, 0.395, 0.138, 0.3187, 0.138, 0.3187, 0.138, 0.395, 0.1272, 0.3956, 0.1272, 0.3181, 0.377, 0.03834, 0.377, 0.1147, 0.3662, 0.1153, 0.3662, 0.03775, 0.3662, 0.03775, 0.3662, 0.1153, 0.3553, 0.1147, 0.3553, 0.03834, 0.3553, 0.03834, 0.3553, 0.1147, 0.3445, 0.1153, 0.3445, 0.03775, 0.3445, 0.03775, 0.3445, 0.1153, 0.3337, 0.1147, 0.3337, 0.03834, 0.3337, 0.03834, 0.3337, 0.1147, 0.3228, 0.1153, 0.3228, 0.03775, 0.4502, 0.08367, 0.4311, 0.08367, 0.4312, 0.03775, 0.4502, 0.03775, 0.3988, 0.3773, 0.4178, 0.3773, 0.4178, 0.4564, 0.3988, 0.4564, 0.1374, 0.4454, 0.1183, 0.4454, 0.1183, 0.3994, 0.1374, 0.3994, 0.4446, 0.2571, 0.4637, 0.2571, 0.4637, 0.3256, 0.4446, 0.3256, 0.3117, 0.2464, 0.3117, 0.3256, 0.2648, 0.3256, 0.2648, 0.2464, 0.3573, 0.9054, 0.3574, 0.8797, 0.3743, 0.8798, 0.3743, 0.9054, 0.3574, 0.9352, 0.3574, 0.9283, 0.3743, 0.9283, 0.3743, 0.9352, 0.3117, 0.1779, 0.3117, 0.2464, 0.2648, 0.2464, 0.2648, 0.1779, 0.4446, 0.1779, 0.4637, 0.1779, 0.4637, 0.2571, 0.4446, 0.2571, 0.3988, 0.3088, 0.4178, 0.3088, 0.4178, 0.3773, 0.3988, 0.3773, 0.3743, 0.9283, 0.3574, 0.9283, 0.3573, 0.9165, 0.3743, 0.9165, 0.3743, 0.9165, 0.3573, 0.9165, 0.3573, 0.9054, 0.3743, 0.9054, 0.6608, 0.744, 0.6608, 0.7949, 0.6571, 0.8048, 0.6503, 0.8123, 0.6405, 0.8123, 0.6405, 0.744, 0.6028, 0.7526, 0.6028, 0.821, 0.5738, 0.821, 0.5738, 0.7526, 0.6608, 0.6686, 0.6608, 0.737, 0.6511, 0.737, 0.6442, 0.7294, 0.6405, 0.7195, 0.6405, 0.6686, 0.5993, 0.6701, 0.5992, 0.721, 0.5703, 0.721, 0.5704, 0.6701, 0.6927, 0.7315, 0.713, 0.7315, 0.7106, 0.7349, 0.6951, 0.7349, 0.3911, 0.9505, 0.3911, 0.9798, 0.3814, 0.9798, 0.3814, 0.9505, 0.04751, 0.4414, 0.09155, 0.4414, 0.09112, 0.4498, 0.04794, 0.4498, 0.713, 0.7608, 0.6927, 0.7608, 0.6951, 0.7575, 0.7106, 0.7575, 0.6927, 0.7608, 0.6927, 0.7315, 0.6951, 0.7349, 0.6951, 0.7575, 0.713, 0.7315, 0.713, 0.7608, 0.7106, 0.7575, 0.7106, 0.7349, 0.3575, 0.9666, 0.3731, 0.9666, 0.3743, 0.9684, 0.3562, 0.9684, 0.356, 0.1274, 0.312, 0.1274, 0.3124, 0.119, 0.3556, 0.119, 0.3076, 0.391, 0.3076, 0.3293, 0.3162, 0.3299, 0.3162, 0.3904, 0.4093, 0.305, 0.4093, 0.2434, 0.4178, 0.244, 0.4178, 0.3044, 0.521, 0.7456, 0.4951, 0.7456, 0.4951, 0.6853, 0.521, 0.6853, 0.3731, 0.944, 0.3575, 0.944, 0.3562, 0.9422, 0.3743, 0.9422, 0.3731, 0.9666, 0.3731, 0.944, 0.3743, 0.9422, 0.3743, 0.9684, 0.3575, 0.944, 0.3575, 0.9666, 0.3562, 0.9684, 0.3562, 0.9422, 0.4643, 0.8749, 0.4823, 0.8749, 0.4846, 0.8818, 0.4621, 0.8818, 0.4603, 0.8077, 0.4344, 0.8077, 0.4344, 0.7473, 0.4603, 0.7473, 0.4643, 0.8146, 0.4823, 0.8146, 0.4823, 0.8749, 0.4643, 0.8749, 0.6378, 0.6603, 0.6198, 0.6603, 0.6198, 0.6, 0.6378, 0.6, 0.3664, 0.3044, 0.3664, 0.244, 0.375, 0.2434, 0.375, 0.305, 0.375, 0.305, 0.375, 0.2434, 0.3835, 0.244, 0.3835, 0.3044, 0.3835, 0.3044, 0.3835, 0.244, 0.3921, 0.2434, 0.3921, 0.305, 0.3921, 0.305, 0.3921, 0.2434, 0.4007, 0.244, 0.4007, 0.3044, 0.4007, 0.3044, 0.4007, 0.244, 0.4093, 0.2434, 0.4093, 0.305, 0.2648, 0.3904, 0.2648, 0.3299, 0.2734, 0.3293, 0.2734, 0.391, 0.2734, 0.391, 0.2734, 0.3293, 0.2819, 0.3299, 0.2819, 0.3904, 0.2819, 0.3904, 0.2819, 0.3299, 0.2905, 0.3293, 0.2905, 0.391, 0.2905, 0.391, 0.2905, 0.3293, 0.2991, 0.3299, 0.2991, 0.3904, 0.2991, 0.3904, 0.2991, 0.3299, 0.3076, 0.3293, 0.3076, 0.391, 0.3556, 0.1694, 0.3124, 0.1694, 0.312, 0.161, 0.356, 0.161, 0.356, 0.161, 0.312, 0.161, 0.3124, 0.1526, 0.3556, 0.1526, 0.3556, 0.1526, 0.3124, 0.1526, 0.312, 0.1442, 0.356, 0.1442, 0.356, 0.1442, 0.312, 0.1442, 0.3124, 0.1358, 0.3556, 0.1358, 0.3556, 0.1358, 0.3124, 0.1358, 0.312, 0.1274, 0.356, 0.1274, 0.04794, 0.3994, 0.09112, 0.3994, 0.09155, 0.4078, 0.04751, 0.4078, 0.04751, 0.4078, 0.09155, 0.4078, 0.09112, 0.4162, 0.04794, 0.4162, 0.04794, 0.4162, 0.09112, 0.4162, 0.09155, 0.4246, 0.04751, 0.4246, 0.04751, 0.4246, 0.09155, 0.4246, 0.09112, 0.433, 0.04794, 0.433, 0.04794, 0.433, 0.09112, 0.433, 0.09155, 0.4414, 0.04751, 0.4414, 0.6959, 0.9795, 0.6959, 0.9567, 0.7041, 0.9567, 0.7041, 0.9795, 0.6378, 0.6, 0.6198, 0.6, 0.6176, 0.5932, 0.6401, 0.5932, 0.521, 0.6853, 0.4951, 0.6853, 0.492, 0.6784, 0.5241, 0.6784, 0.4603, 0.7473, 0.4344, 0.7473, 0.4312, 0.7405, 0.4634, 0.7405, 0.7032, 0.5848, 0.7032, 0.6174, 0.6983, 0.6159, 0.6983, 0.5864, 0.6556, 0.9557, 0.6556, 0.9785, 0.6473, 0.9785, 0.6473, 0.9557, 0.7115, 0.5848, 0.7115, 0.6174, 0.7032, 0.6174, 0.7032, 0.5848, 0.6983, 0.657, 0.6983, 0.6244, 0.7066, 0.6244, 0.7066, 0.657, 0.7131, 0.6981, 0.6927, 0.6981, 0.6952, 0.6945, 0.7106, 0.6945, 0.7066, 0.657, 0.7066, 0.6244, 0.7115, 0.626, 0.7115, 0.6555, 0.7041, 0.9795, 0.7041, 0.9567, 0.709, 0.9578, 0.709, 0.9784, 0.6473, 0.9557, 0.6473, 0.9785, 0.6424, 0.9774, 0.6424, 0.9568, 0.7279, 0.934, 0.7279, 0.9496, 0.7133, 0.9456, 0.7133, 0.9379, 0.6927, 0.6686, 0.7131, 0.6686, 0.7106, 0.6722, 0.6952, 0.6722, 0.6927, 0.6981, 0.6927, 0.6686, 0.6952, 0.6722, 0.6952, 0.6945, 0.7131, 0.6686, 0.7131, 0.6981, 0.7106, 0.6945, 0.7106, 0.6722, 0.4881, 0.5892, 0.4881, 0.6002, 0.4805, 0.6002, 0.4805, 0.5892, 0.684, 0.9476, 0.684, 0.9699, 0.6695, 0.9642, 0.6695, 0.9532, 0.3117, 0.9501, 0.3117, 0.9724, 0.2972, 0.9668, 0.2972, 0.9557, 0.4458, 0.9611, 0.4458, 0.9767, 0.4312, 0.9728, 0.4312, 0.9651, 0.5703, 0.721, 0.5992, 0.721, 0.5992, 0.731, 0.5703, 0.7309, 0.5703, 0.7309, 0.5992, 0.731, 0.5993, 0.7385, 0.5704, 0.7384, 0.6424, 0.905, 0.6424, 0.8541, 0.6461, 0.8441, 0.6529, 0.8366, 0.6626, 0.8366, 0.6626, 0.905, 0.5818, 0.6603, 0.5818, 0.592, 0.6107, 0.592, 0.6107, 0.6603, 0.6672, 0.5848, 0.6672, 0.6532, 0.6575, 0.6532, 0.6507, 0.6457, 0.647, 0.6357, 0.647, 0.5848, 0.5459, 0.6604, 0.5458, 0.6095, 0.5748, 0.6095, 0.5749, 0.6604, 0.6927, 0.7678, 0.713, 0.7678, 0.7106, 0.7712, 0.6951, 0.7712, 0.5251, 0.9455, 0.5251, 0.9749, 0.5153, 0.9749, 0.5153, 0.9455, 0.4217, 0.4386, 0.4657, 0.4386, 0.4653, 0.447, 0.4221, 0.447, 0.713, 0.7972, 0.6927, 0.7972, 0.6951, 0.7938, 0.7106, 0.7938, 0.6927, 0.7972, 0.6927, 0.7678, 0.6951, 0.7712, 0.6951, 0.7938, 0.713, 0.7678, 0.713, 0.7972, 0.7106, 0.7938, 0.7106, 0.7712, 0.6265, 0.9458, 0.6109, 0.9458, 0.6097, 0.944, 0.6277, 0.944, 0.3591, 0.4031, 0.3151, 0.4031, 0.3155, 0.3948, 0.3587, 0.3948, 0.375, 0.1779, 0.375, 0.2396, 0.3664, 0.239, 0.3664, 0.1785, 0.3287, 0.3293, 0.3287, 0.391, 0.3201, 0.3904, 0.3201, 0.3299, 0.5997, 0.8883, 0.5738, 0.8883, 0.5738, 0.828, 0.5997, 0.828, 0.6109, 0.9684, 0.6265, 0.9684, 0.6277, 0.9702, 0.6097, 0.9702, 0.6109, 0.9458, 0.6109, 0.9684, 0.6097, 0.9702, 0.6097, 0.944, 0.6265, 0.9684, 0.6265, 0.9458, 0.6277, 0.944, 0.6277, 0.9702, 0.6097, 0.8366, 0.6355, 0.8366, 0.6355, 0.8969, 0.6097, 0.8969, 0.6695, 0.8366, 0.6876, 0.8366, 0.6876, 0.8969, 0.6695, 0.8969, 0.3995, 0.9435, 0.3814, 0.9435, 0.3814, 0.8832, 0.3995, 0.8832, 0.3715, 0.3299, 0.3715, 0.3904, 0.3629, 0.391, 0.3629, 0.3293, 0.3629, 0.3293, 0.3629, 0.391, 0.3544, 0.3904, 0.3544, 0.3299, 0.3544, 0.3299, 0.3544, 0.3904, 0.3458, 0.391, 0.3458, 0.3293, 0.3458, 0.3293, 0.3458, 0.391, 0.3372, 0.3904, 0.3372, 0.3299, 0.3372, 0.3299, 0.3372, 0.3904, 0.3287, 0.391, 0.3287, 0.3293, 0.4178, 0.1785, 0.4178, 0.239, 0.4093, 0.2396, 0.4093, 0.1779, 0.4093, 0.1779, 0.4093, 0.2396, 0.4007, 0.239, 0.4007, 0.1785, 0.4007, 0.1785, 0.4007, 0.239, 0.3921, 0.2396, 0.3921, 0.1779, 0.3921, 0.1779, 0.3921, 0.2396, 0.3835, 0.239, 0.3835, 0.1785, 0.3835, 0.1785, 0.3835, 0.239, 0.375, 0.2396, 0.375, 0.1779, 0.3587, 0.4451, 0.3155, 0.4451, 0.3151, 0.4367, 0.3591, 0.4367, 0.3591, 0.4367, 0.3151, 0.4367, 0.3155, 0.4283, 0.3587, 0.4283, 0.3587, 0.4283, 0.3155, 0.4283, 0.3151, 0.4199, 0.3591, 0.4199, 0.3591, 0.4199, 0.3151, 0.4199, 0.3155, 0.4115, 0.3587, 0.4115, 0.3587, 0.4115, 0.3155, 0.4115, 0.3151, 0.4031, 0.3591, 0.4031, 0.4221, 0.3967, 0.4653, 0.3967, 0.4657, 0.4051, 0.4217, 0.4051, 0.4217, 0.4051, 0.4657, 0.4051, 0.4653, 0.4135, 0.4221, 0.4135, 0.4221, 0.4135, 0.4653, 0.4135, 0.4657, 0.4219, 0.4217, 0.4219, 0.4217, 0.4219, 0.4657, 0.4219, 0.4653, 0.4303, 0.4221, 0.4303, 0.4221, 0.4303, 0.4653, 0.4303, 0.4657, 0.4386, 0.4217, 0.4386, 0.7229, 0.9039, 0.7229, 0.9271, 0.7133, 0.9271, 0.7133, 0.9039, 0.7197, 0.5241, 0.7197, 0.5572, 0.7101, 0.5572, 0.7101, 0.5241, 0.7215, 0.8366, 0.7215, 0.8598, 0.7119, 0.8598, 0.7119, 0.8366, 0.5333, 0.9776, 0.5333, 0.9445, 0.5429, 0.9445, 0.5429, 0.9776, 0.5538, 0.934, 0.5538, 0.9078, 0.5561, 0.9044, 0.5561, 0.9375, 0.5357, 0.934, 0.5538, 0.934, 0.5561, 0.9375, 0.5333, 0.9375, 0.5357, 0.9078, 0.5357, 0.934, 0.5333, 0.9375, 0.5333, 0.9044, 0.5538, 0.9078, 0.5357, 0.9078, 0.5333, 0.9044, 0.5561, 0.9044, 0.5748, 0.6095, 0.5458, 0.6095, 0.5459, 0.5996, 0.5748, 0.5995, 0.5748, 0.5995, 0.5459, 0.5996, 0.5459, 0.592, 0.5749, 0.592, 0.6325, 0.937, 0.6097, 0.937, 0.6097, 0.9039, 0.6325, 0.9039, 0.8012, 0.2779, 0.8307, 0.3684, 0.8095, 0.3684, 0.7669, 0.2779, 0.6302, 0.5466, 0.619, 0.5439, 0.6354, 0.5241, 0.7339, 0.4523, 0.7614, 0.3684, 0.7639, 0.3684, 0.7342, 0.4589, 0.625, 0.5691, 0.619, 0.5439, 0.6302, 0.5466, 0.7614, 0.3684, 0.7322, 0.2845, 0.7324, 0.2779, 0.7639, 0.3684, 0.3076, 0.8289, 0.2993, 0.8521, 0.2935, 0.8522, 0.2933, 0.8291, 0.7669, 0.4589, 0.8095, 0.3684, 0.8307, 0.3684, 0.7994, 0.4589, 0.7322, 0.2845, 0.7019, 0.2845, 0.6998, 0.2779, 0.7324, 0.2779, 0.8337, 0.4523, 0.8337, 0.3684, 0.8357, 0.3684, 0.8357, 0.4589, 0.8337, 0.3684, 0.8337, 0.2845, 0.8357, 0.2779, 0.8357, 0.3684, 0.7019, 0.4523, 0.7339, 0.4523, 0.7342, 0.4589, 0.6998, 0.4589, 0.6178, 0.1779, 0.6968, 0.3053, 0.6178, 0.3069, 0.5529, 0.7403, 0.531, 0.7051, 0.5529, 0.6701, 0.339, 0.7143, 0.361, 0.7498, 0.339, 0.7503, 0.6178, 0.3069, 0.543, 0.1779, 0.6178, 0.04888, 0.6178, 0.1779, 0.4634, 0.7405, 0.4312, 0.7405, 0.4312, 0.7321, 0.4634, 0.7321, 0.6147, 0.4285, 0.6147, 0.3101, 0.643, 0.3101, 0.643, 0.4285, 0.5241, 0.6784, 0.492, 0.6784, 0.492, 0.6701, 0.5241, 0.6701, 0.6459, 0.4285, 0.6459, 0.3101, 0.6742, 0.3101, 0.6742, 0.4285, 0.6401, 0.5932, 0.6176, 0.5932, 0.6176, 0.5848, 0.6401, 0.5848, 0.9357, 0.04888, 0.9357, 0.1317, 0.9074, 0.1317, 0.9074, 0.04888, 0.4621, 0.8818, 0.4846, 0.8818, 0.4846, 0.8902, 0.4621, 0.8902, 0.9357, 0.1348, 0.9357, 0.2172, 0.9074, 0.2172, 0.9074, 0.1348, 0.3642, 0.7904, 0.3642, 0.7573, 0.3738, 0.7573, 0.3738, 0.7904, 0.5789, 0.4302, 0.5789, 0.3101, 0.6118, 0.3101, 0.6118, 0.4302, 0.7215, 0.8667, 0.7215, 0.8899, 0.7119, 0.8899, 0.7119, 0.8667, 0.8838, 0.3937, 0.8838, 0.3101, 0.9167, 0.3101, 0.9167, 0.3937, 0.5498, 0.9776, 0.5498, 0.9445, 0.5594, 0.9445, 0.5594, 0.9776, 0.543, 0.4302, 0.543, 0.3101, 0.5759, 0.3101, 0.5759, 0.4302, 0.723, 0.8042, 0.723, 0.8273, 0.7134, 0.8273, 0.7134, 0.8042, 0.8809, 0.3101, 0.8809, 0.3941, 0.848, 0.3941, 0.848, 0.3101, 0.9343, 0.3101, 0.9343, 0.4036, 0.9197, 0.4025, 0.9197, 0.3111, 0.6917, 0.3101, 0.6917, 0.4036, 0.6771, 0.4025, 0.6771, 0.3111, 0.9221, 0.2204, 0.9221, 0.2803, 0.9074, 0.28, 0.9074, 0.2206, 0.8983, 0.3968, 0.8983, 0.4568, 0.8838, 0.4565, 0.8838, 0.3971, 0.6858, 0.7972, 0.6677, 0.7972, 0.6686, 0.7364, 0.6849, 0.7364, 0.6858, 0.7294, 0.6677, 0.7294, 0.6686, 0.6686, 0.6849, 0.6686, 0.567, 0.8134, 0.5333, 0.8134, 0.5374, 0.7526, 0.5628, 0.7526, 0.5666, 0.5849, 0.533, 0.5849, 0.5371, 0.5241, 0.5625, 0.5241, 0.9517, 0.3101, 0.9517, 0.4035, 0.9373, 0.4025, 0.9373, 0.3111, 0.9531, 0.04888, 0.9531, 0.1424, 0.9386, 0.1413, 0.9386, 0.04995, 0.9157, 0.3968, 0.9157, 0.4568, 0.9013, 0.4565, 0.9013, 0.3971, 0.8623, 0.3972, 0.8623, 0.4571, 0.848, 0.4569, 0.848, 0.3975, 0.2972, 0.8823, 0.3154, 0.8823, 0.3145, 0.9431, 0.2982, 0.9431, 0.2903, 0.9432, 0.2721, 0.9432, 0.2731, 0.8823, 0.2894, 0.8823, 0.3058, 0.8219, 0.2721, 0.8219, 0.2762, 0.7611, 0.3016, 0.7611, 0.3573, 0.8181, 0.3236, 0.8181, 0.3278, 0.7573, 0.3531, 0.7573, 0.4237, 0.9128, 0.4237, 0.9384, 0.4063, 0.9384, 0.4063, 0.9128, 0.4237, 0.8832, 0.4237, 0.9128, 0.4063, 0.9128, 0.409, 0.9017, 0.4175, 0.89, 0.4621, 0.9594, 0.479, 0.9594, 0.479, 0.977, 0.4621, 0.977, 0.4794, 0.8972, 0.4794, 0.9228, 0.4621, 0.9228, 0.4621, 0.8971, 0.4794, 0.9228, 0.4794, 0.9524, 0.4732, 0.9455, 0.4647, 0.9339, 0.4621, 0.9228, 0.6915, 0.6144, 0.6915, 0.64, 0.6741, 0.64, 0.6741, 0.6144, 0.6914, 0.5848, 0.6915, 0.6144, 0.6741, 0.6144, 0.6767, 0.6033, 0.6852, 0.5916, 0.5738, 0.9575, 0.5908, 0.9575, 0.5908, 0.9751, 0.5738, 0.9751, 0.5912, 0.8953, 0.5912, 0.9209, 0.5738, 0.9209, 0.5738, 0.8953, 0.5912, 0.9209, 0.5912, 0.9505, 0.585, 0.9436, 0.5765, 0.932, 0.5738, 0.9209])
me_cube.materials.append(mat_material_metal)
me_cube.materials.append(mat_material_eraser)
me_cube.materials.append(mat_material_emissive)
me_cube.use_remesh_preserve_volume = False
me_cube.use_remesh_preserve_attributes = False
me_cube.use_mirror_vertex_groups = False
me_cube.update()
arm_metarig = bpy.data.armatures.new('metarig')  # bones are not reproduced
arm_controll_rig = bpy.data.armatures.new('controll_rig')  # bones are not reproduced

# ---- objects
ob_mesh = bpy.data.objects.new('mesh', me_cube)
ob_metarig = bpy.data.objects.new('metarig', arm_metarig)
ob_controll_rig = bpy.data.objects.new('controll_rig', arm_controll_rig)

# ---- transforms, parenting, visibility, modifiers, constraints
ob_mesh.parent = ob_metarig
ob_mesh.location = (0.0, 0.0, 0.0)
ob_mesh.lock_rotations_4d = False
ob_mesh.empty_display_type = 'ARROWS'
ob_mesh.lineart.crease_threshold = 0.0
_vg = ob_mesh.vertex_groups.new(name='spine')
_vg.add([66, 67, 68, 69, 90, 91, 92, 93, 94, 95, 96, 97, 98, 99, 100, 101], 1.0, 'REPLACE')
_vg = ob_mesh.vertex_groups.new(name='spine.001')
_vg.add([62, 63, 64, 65, 66, 67, 68, 69, 70, 71, 72, 73, 74, 75, 76, 77, 78, 79, 80, 81, 82, 83, 84, 85, 86, 87, 88, 89], 1.0, 'REPLACE')
_vg = ob_mesh.vertex_groups.new(name='spine.002')
_vg.add([0, 1, 2, 3, 4, 5, 6, 7, 8, 9, 10, 11, 12, 13, 14, 15, 16, 17, 18, 19, 20, 21, 22, 23, 62, 63, 64, 65, 357, 358], 1.0, 'REPLACE')
_vg = ob_mesh.vertex_groups.new(name='spine.003')
_vg = ob_mesh.vertex_groups.new(name='neck')
_vg.add([20, 21, 22, 23, 24, 25, 26, 27, 28, 29, 30, 31, 50], 1.0, 'REPLACE')
_vg = ob_mesh.vertex_groups.new(name='head')
_vg.add([24, 25, 26, 27, 32, 33, 34, 35, 36, 37, 38, 39, 40, 41, 42, 43, 44, 45, 46, 47, 48, 49, 50, 51, 52, 53, 54, 55, 56, 57, 58, 59, 60, 61, 346, 347, 348, 349, 350, 351, 352, 353, 354, 355, 356], 1.0, 'REPLACE')
_vg = ob_mesh.vertex_groups.new(name='shoulder.L')
_vg = ob_mesh.vertex_groups.new(name='upper_arm.L')
_vg.add([290, 291, 292, 293, 294, 295, 296, 297, 298, 299, 300, 301, 342, 343, 344, 345], 1.0, 'REPLACE')
_vg = ob_mesh.vertex_groups.new(name='elbow.L')
_vg.add([298, 299, 300, 301, 302, 303, 304, 305, 314, 315, 316, 317, 318, 319, 320, 321, 322, 323, 324, 325, 326, 327, 328, 329, 330, 331, 332, 333], 1.0, 'REPLACE')
_vg = ob_mesh.vertex_groups.new(name='forearm.L')
_vg.add([302, 303, 304, 305, 306, 307, 308, 309, 310, 311, 312, 313], 1.0, 'REPLACE')
_vg = ob_mesh.vertex_groups.new(name='hand.L')
_vg.add([310, 311, 312, 313, 334, 335, 336, 337, 338, 339, 340, 341, 367, 368, 369, 370, 371, 372, 373, 374], 1.0, 'REPLACE')
_vg = ob_mesh.vertex_groups.new(name='shoulder.R')
_vg = ob_mesh.vertex_groups.new(name='upper_arm.R')
_vg.add([222, 223, 224, 225, 226, 227, 228, 229, 230, 231, 232, 233, 286, 287, 288, 289], 1.0, 'REPLACE')
_vg = ob_mesh.vertex_groups.new(name='elbow.R')
_vg.add([230, 231, 232, 233, 234, 235, 236, 237, 246, 247, 248, 249, 250, 251, 252, 253, 254, 255, 256, 257, 258, 259, 260, 261, 262, 263, 264, 265], 1.0, 'REPLACE')
_vg = ob_mesh.vertex_groups.new(name='forearm.R')
_vg.add([234, 235, 236, 237, 238, 239, 240, 241, 242, 243, 244, 245], 1.0, 'REPLACE')
_vg = ob_mesh.vertex_groups.new(name='hand.R')
_vg.add([242, 243, 244, 245, 266, 267, 268, 269, 270, 271, 272, 273, 274, 275, 276, 277, 278, 279, 280, 281, 282, 283, 284, 285, 359, 360, 361, 362, 363, 364, 365, 366], 1.0, 'REPLACE')
_vg = ob_mesh.vertex_groups.new(name='thigh.L')
_vg.add([162, 163, 164, 165, 166, 167, 168, 169, 170, 171, 172, 173], 1.0, 'REPLACE')
_vg = ob_mesh.vertex_groups.new(name='knee.L')
_vg.add([170, 171, 172, 173, 174, 175, 176, 177, 186, 187, 188, 189, 190, 191, 192, 193, 194, 195, 196, 197, 198, 199, 200, 201, 202, 203, 204, 205], 1.0, 'REPLACE')
_vg = ob_mesh.vertex_groups.new(name='shin.L')
_vg.add([174, 175, 176, 177, 178, 179, 180, 181, 182, 183, 184, 185, 383, 384, 385, 386, 387, 388, 389, 390], 1.0, 'REPLACE')
_vg = ob_mesh.vertex_groups.new(name='foot.L')
_vg.add([206, 207, 208, 209, 214, 215, 216, 217, 391, 392, 393, 394], 1.0, 'REPLACE')
_vg = ob_mesh.vertex_groups.new(name='toe.L')
_vg.add([210, 211, 212, 213, 214, 215, 216, 217, 218, 219, 220, 221, 392, 394], 1.0, 'REPLACE')
_vg = ob_mesh.vertex_groups.new(name='heel.02.L')
_vg = ob_mesh.vertex_groups.new(name='thigh.R')
_vg.add([102, 103, 104, 105, 106, 107, 108, 109, 110, 111, 112, 113], 1.0, 'REPLACE')
_vg = ob_mesh.vertex_groups.new(name='knee.R')
_vg.add([110, 111, 112, 113, 114, 115, 116, 117, 126, 127, 128, 129, 130, 131, 132, 133, 134, 135, 136, 137, 138, 139, 140, 141, 142, 143, 144, 145], 1.0, 'REPLACE')
_vg = ob_mesh.vertex_groups.new(name='shin.R')
_vg.add([114, 115, 116, 117, 118, 119, 120, 121, 122, 123, 124, 125, 375, 376, 377, 378, 379, 380, 381, 382], 1.0, 'REPLACE')
_vg = ob_mesh.vertex_groups.new(name='foot.R')
_vg.add([150, 151, 152, 153, 158, 159, 160, 161, 395, 396, 397, 398], 1.0, 'REPLACE')
_vg = ob_mesh.vertex_groups.new(name='toe.R')
_vg.add([146, 147, 148, 149, 150, 151, 152, 153, 154, 155, 156, 157, 396, 398], 1.0, 'REPLACE')
_vg = ob_mesh.vertex_groups.new(name='heel.02.R')
_m = ob_mesh.modifiers.new('Armature', 'ARMATURE')
_m.object = ob_metarig
ob_metarig.location = (0.0, 0.0, 0.0)
ob_metarig.show_in_front = True
ob_controll_rig.location = (0.0, 0.0, 0.0)
ob_controll_rig.show_in_front = True

# ---- collection membership
col_collection.objects.link(ob_mesh)
col_collection.objects.link(ob_metarig)
col_collection.objects.link(ob_controll_rig)

# ---- scene / render settings (as saved in the file)
scene.frame_start = 0; scene.frame_end = 1500; scene.frame_set(0)
scene.render.engine = 'BLENDER_EEVEE_NEXT'
scene.render.fps = 60
scene.cycles.sampling_pattern = 'TABULATED_SOBOL'
scene.cycles.use_light_tree = False
scene.view_settings.view_transform = 'Filmic'
bpy.context.view_layer.update()

# ---- added for rendering (the .blend has no active camera and no usable light): camera, sun
cam_auto = bpy.data.cameras.new('AutoCamera')
cam_auto.lens = 50.0
cam_auto.sensor_width = 36.0
cam_auto.clip_end = 1000.0
ob_auto_camera = bpy.data.objects.new('AutoCamera', cam_auto)
scene.collection.objects.link(ob_auto_camera)
ob_auto_camera.location = (3.01012, -3.70193, 3.56697)
ob_auto_camera.rotation_euler = (1.09748, -7.21219e-08, 0.694738)
scene.camera = ob_auto_camera
light_auto_sun = bpy.data.lights.new('AutoSun', 'SUN')
light_auto_sun.energy = 3.0
light_auto_sun.angle = 0.0523599
ob_auto_sun = bpy.data.objects.new('AutoSun', light_auto_sun)
scene.collection.objects.link(ob_auto_sun)
ob_auto_sun.rotation_euler = (0.872665, 0.174533, 0.523599)
bpy.context.view_layer.update()

